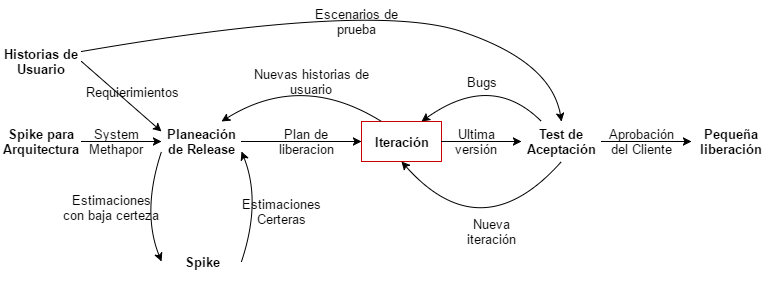

The diagram above was exported from draw.io. Its source (the exported page's mxGraphModel, read from the mxfile embedded in the PNG):
<mxGraphModel dx="818" dy="508" grid="1" gridSize="10" guides="1" tooltips="1" connect="1" arrows="1" fold="1" page="1" pageScale="1" pageWidth="826" pageHeight="1169" background="#ffffff" math="0" shadow="0">
  <root>
    <mxCell id="0" />
    <mxCell id="1" parent="0" />
    <mxCell id="4294c50b7fe0fbcb-1" value="Historias de Usuario" style="text;html=1;strokeColor=none;fillColor=none;align=center;verticalAlign=middle;whiteSpace=wrap;overflow=hidden;rounded=0;fontStyle=1;fontSize=13;" vertex="1" parent="1">
      <mxGeometry x="40" y="160" width="80" height="40" as="geometry" />
    </mxCell>
    <mxCell id="4294c50b7fe0fbcb-2" value="Spike para Arquitectura" style="text;html=1;strokeColor=none;fillColor=none;align=center;verticalAlign=middle;whiteSpace=wrap;overflow=hidden;rounded=0;fontStyle=1;fontSize=13;" vertex="1" parent="1">
      <mxGeometry x="40" y="240" width="80" height="40" as="geometry" />
    </mxCell>
    <mxCell id="4294c50b7fe0fbcb-3" value="Planeación de Release" style="text;html=1;strokeColor=none;fillColor=none;align=center;verticalAlign=middle;whiteSpace=wrap;overflow=hidden;rounded=0;fontStyle=1;fontSize=13;" vertex="1" parent="1">
      <mxGeometry x="200" y="240" width="80" height="40" as="geometry" />
    </mxCell>
    <mxCell id="4294c50b7fe0fbcb-4" value="Spike" style="text;html=1;strokeColor=none;fillColor=none;align=center;verticalAlign=middle;whiteSpace=wrap;overflow=hidden;rounded=0;fontStyle=1;fontSize=13;" vertex="1" parent="1">
      <mxGeometry x="200" y="360" width="80" height="40" as="geometry" />
    </mxCell>
    <mxCell id="4294c50b7fe0fbcb-5" value="Iteración" style="text;html=1;strokeColor=#CC0000;fillColor=none;align=center;verticalAlign=middle;whiteSpace=wrap;overflow=hidden;rounded=0;fontStyle=1;fontSize=13;" vertex="1" parent="1">
      <mxGeometry x="400" y="240" width="80" height="40" as="geometry" />
    </mxCell>
    <mxCell id="4294c50b7fe0fbcb-6" value="Test de Aceptación" style="text;html=1;strokeColor=none;fillColor=none;align=center;verticalAlign=middle;whiteSpace=wrap;overflow=hidden;rounded=0;fontStyle=1;fontSize=13;" vertex="1" parent="1">
      <mxGeometry x="560" y="240" width="80" height="40" as="geometry" />
    </mxCell>
    <mxCell id="4294c50b7fe0fbcb-7" value="Pequeña liberación" style="text;html=1;strokeColor=none;fillColor=none;align=center;verticalAlign=middle;whiteSpace=wrap;overflow=hidden;rounded=0;fontStyle=1;fontSize=13;" vertex="1" parent="1">
      <mxGeometry x="730" y="240" width="80" height="40" as="geometry" />
    </mxCell>
    <mxCell id="4294c50b7fe0fbcb-11" value="" style="endArrow=classic;html=1;fontSize=13;exitX=1;exitY=0.5;entryX=0;entryY=0.25;" edge="1" parent="1" source="4294c50b7fe0fbcb-1" target="4294c50b7fe0fbcb-3">
      <mxGeometry width="50" height="50" relative="1" as="geometry">
        <mxPoint x="180" y="210" as="sourcePoint" />
        <mxPoint x="230" y="160" as="targetPoint" />
      </mxGeometry>
    </mxCell>
    <mxCell id="4294c50b7fe0fbcb-12" value="" style="endArrow=classic;html=1;fontSize=13;exitX=1;exitY=0.5;entryX=0;entryY=0.5;" edge="1" parent="1" source="4294c50b7fe0fbcb-2" target="4294c50b7fe0fbcb-3">
      <mxGeometry width="50" height="50" relative="1" as="geometry">
        <mxPoint x="100" y="360" as="sourcePoint" />
        <mxPoint x="150" y="310" as="targetPoint" />
      </mxGeometry>
    </mxCell>
    <mxCell id="4294c50b7fe0fbcb-13" value="" style="endArrow=classic;html=1;fontSize=13;exitX=0;exitY=0.75;curved=1;" edge="1" parent="1" source="4294c50b7fe0fbcb-3">
      <mxGeometry width="50" height="50" relative="1" as="geometry">
        <mxPoint x="150" y="370" as="sourcePoint" />
        <mxPoint x="200" y="380" as="targetPoint" />
        <Array as="points">
          <mxPoint x="180" y="330" />
        </Array>
      </mxGeometry>
    </mxCell>
    <mxCell id="4294c50b7fe0fbcb-14" value="" style="endArrow=classic;html=1;fontSize=13;exitX=1;exitY=0.5;entryX=1;entryY=0.75;curved=1;" edge="1" parent="1" source="4294c50b7fe0fbcb-4" target="4294c50b7fe0fbcb-3">
      <mxGeometry width="50" height="50" relative="1" as="geometry">
        <mxPoint x="350" y="370" as="sourcePoint" />
        <mxPoint x="400" y="320" as="targetPoint" />
        <Array as="points">
          <mxPoint x="300" y="320" />
        </Array>
      </mxGeometry>
    </mxCell>
    <mxCell id="4294c50b7fe0fbcb-15" value="" style="endArrow=classic;html=1;fontSize=13;exitX=1;exitY=0.5;entryX=0;entryY=0.5;" edge="1" parent="1" source="4294c50b7fe0fbcb-3" target="4294c50b7fe0fbcb-5">
      <mxGeometry width="50" height="50" relative="1" as="geometry">
        <mxPoint x="340" y="310" as="sourcePoint" />
        <mxPoint x="390" y="260" as="targetPoint" />
      </mxGeometry>
    </mxCell>
    <mxCell id="4294c50b7fe0fbcb-16" value="" style="endArrow=classic;html=1;fontSize=13;exitX=0.25;exitY=0;entryX=0.75;entryY=0;curved=1;" edge="1" parent="1" source="4294c50b7fe0fbcb-5" target="4294c50b7fe0fbcb-3">
      <mxGeometry width="50" height="50" relative="1" as="geometry">
        <mxPoint x="330" y="240" as="sourcePoint" />
        <mxPoint x="380" y="190" as="targetPoint" />
        <Array as="points">
          <mxPoint x="340" y="190" />
        </Array>
      </mxGeometry>
    </mxCell>
    <mxCell id="4294c50b7fe0fbcb-17" value="" style="endArrow=classic;html=1;fontSize=13;exitX=1;exitY=0.5;entryX=0;entryY=0.5;" edge="1" parent="1" source="4294c50b7fe0fbcb-5" target="4294c50b7fe0fbcb-6">
      <mxGeometry width="50" height="50" relative="1" as="geometry">
        <mxPoint x="560" y="190" as="sourcePoint" />
        <mxPoint x="610" y="140" as="targetPoint" />
      </mxGeometry>
    </mxCell>
    <mxCell id="4294c50b7fe0fbcb-18" value="" style="endArrow=classic;html=1;fontSize=13;exitX=0.25;exitY=0;entryX=0.75;entryY=0;curved=1;" edge="1" parent="1" source="4294c50b7fe0fbcb-6" target="4294c50b7fe0fbcb-5">
      <mxGeometry width="50" height="50" relative="1" as="geometry">
        <mxPoint x="530" y="190" as="sourcePoint" />
        <mxPoint x="580" y="140" as="targetPoint" />
        <Array as="points">
          <mxPoint x="530" y="190" />
        </Array>
      </mxGeometry>
    </mxCell>
    <mxCell id="4294c50b7fe0fbcb-19" value="" style="endArrow=classic;html=1;fontSize=13;exitX=1;exitY=0.25;entryX=0.5;entryY=0;curved=1;" edge="1" parent="1" source="4294c50b7fe0fbcb-1" target="4294c50b7fe0fbcb-6">
      <mxGeometry width="50" height="50" relative="1" as="geometry">
        <mxPoint x="370" y="140" as="sourcePoint" />
        <mxPoint x="420" y="90" as="targetPoint" />
        <Array as="points">
          <mxPoint x="410" y="120" />
          <mxPoint x="590" y="180" />
        </Array>
      </mxGeometry>
    </mxCell>
    <mxCell id="4294c50b7fe0fbcb-20" value="" style="endArrow=classic;html=1;fontSize=13;exitX=1;exitY=0.5;entryX=0;entryY=0.5;" edge="1" parent="1" source="4294c50b7fe0fbcb-6" target="4294c50b7fe0fbcb-7">
      <mxGeometry width="50" height="50" relative="1" as="geometry">
        <mxPoint x="655" y="160" as="sourcePoint" />
        <mxPoint x="705" y="110" as="targetPoint" />
      </mxGeometry>
    </mxCell>
    <mxCell id="4294c50b7fe0fbcb-21" value="" style="endArrow=classic;html=1;fontSize=13;exitX=0.5;exitY=1;entryX=0.5;entryY=1;curved=1;" edge="1" parent="1" source="4294c50b7fe0fbcb-6" target="4294c50b7fe0fbcb-5">
      <mxGeometry width="50" height="50" relative="1" as="geometry">
        <mxPoint x="550" y="410" as="sourcePoint" />
        <mxPoint x="600" y="360" as="targetPoint" />
        <Array as="points">
          <mxPoint x="520" y="370" />
        </Array>
      </mxGeometry>
    </mxCell>
    <mxCell id="4294c50b7fe0fbcb-22" value="Requierimientos" style="text;html=1;strokeColor=none;fillColor=none;align=center;verticalAlign=middle;whiteSpace=wrap;overflow=hidden;rounded=0;fontSize=13;" vertex="1" parent="1">
      <mxGeometry x="120" y="200" width="100" height="20" as="geometry" />
    </mxCell>
    <mxCell id="4294c50b7fe0fbcb-23" value="System Methapor" style="text;html=1;strokeColor=none;fillColor=none;align=center;verticalAlign=middle;whiteSpace=wrap;overflow=hidden;rounded=0;fontSize=13;" vertex="1" parent="1">
      <mxGeometry x="120" y="240" width="70" height="40" as="geometry" />
    </mxCell>
    <mxCell id="4294c50b7fe0fbcb-24" value="Estimaciones con baja certeza&lt;div&gt;&lt;br&gt;&lt;/div&gt;" style="text;html=1;strokeColor=none;fillColor=none;align=center;verticalAlign=middle;whiteSpace=wrap;overflow=hidden;rounded=0;fontSize=13;" vertex="1" parent="1">
      <mxGeometry x="100" y="310" width="100" height="40" as="geometry" />
    </mxCell>
    <mxCell id="4294c50b7fe0fbcb-25" value="Estimaciones Certeras" style="text;html=1;strokeColor=none;fillColor=none;align=center;verticalAlign=middle;whiteSpace=wrap;overflow=hidden;rounded=0;fontSize=13;" vertex="1" parent="1">
      <mxGeometry x="270" y="310" width="100" height="40" as="geometry" />
    </mxCell>
    <mxCell id="4294c50b7fe0fbcb-26" value="Escenarios de prueba" style="text;html=1;strokeColor=none;fillColor=none;align=center;verticalAlign=middle;whiteSpace=wrap;overflow=hidden;rounded=0;fontSize=13;" vertex="1" parent="1">
      <mxGeometry x="350" y="120" width="90" height="40" as="geometry" />
    </mxCell>
    <mxCell id="4294c50b7fe0fbcb-27" value="Nuevas historias de usuario" style="text;html=1;strokeColor=none;fillColor=none;align=center;verticalAlign=middle;whiteSpace=wrap;overflow=hidden;rounded=0;fontSize=13;" vertex="1" parent="1">
      <mxGeometry x="280" y="180" width="140" height="40" as="geometry" />
    </mxCell>
    <mxCell id="4294c50b7fe0fbcb-28" value="Plan de liberacion" style="text;html=1;strokeColor=none;fillColor=none;align=center;verticalAlign=middle;whiteSpace=wrap;overflow=hidden;rounded=0;fontSize=13;" vertex="1" parent="1">
      <mxGeometry x="310" y="240" width="70" height="40" as="geometry" />
    </mxCell>
    <mxCell id="4294c50b7fe0fbcb-30" value="Ultima versión" style="text;html=1;strokeColor=none;fillColor=none;align=center;verticalAlign=middle;whiteSpace=wrap;overflow=hidden;rounded=0;fontSize=13;" vertex="1" parent="1">
      <mxGeometry x="480" y="240" width="70" height="40" as="geometry" />
    </mxCell>
    <mxCell id="4294c50b7fe0fbcb-31" value="Bugs" style="text;html=1;strokeColor=none;fillColor=none;align=center;verticalAlign=middle;whiteSpace=wrap;overflow=hidden;rounded=0;fontSize=13;" vertex="1" parent="1">
      <mxGeometry x="500" y="190" width="40" height="20" as="geometry" />
    </mxCell>
    <mxCell id="4294c50b7fe0fbcb-32" value="Nueva iteración" style="text;html=1;strokeColor=none;fillColor=none;align=center;verticalAlign=middle;whiteSpace=wrap;overflow=hidden;rounded=0;fontSize=13;" vertex="1" parent="1">
      <mxGeometry x="500" y="330" width="60" height="40" as="geometry" />
    </mxCell>
    <mxCell id="4294c50b7fe0fbcb-33" value="Aprobación del Cliente" style="text;html=1;strokeColor=none;fillColor=none;align=center;verticalAlign=middle;whiteSpace=wrap;overflow=hidden;rounded=0;fontSize=13;" vertex="1" parent="1">
      <mxGeometry x="640" y="240" width="80" height="40" as="geometry" />
    </mxCell>
  </root>
</mxGraphModel>